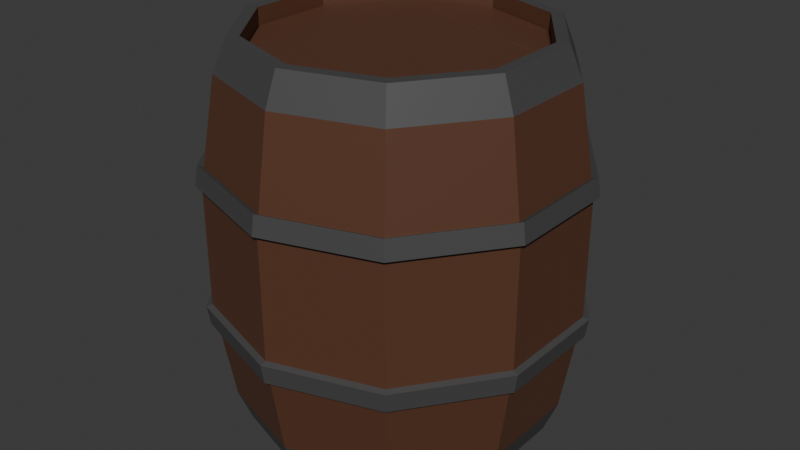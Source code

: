 # Source: f_.blend  (saved by Blender 4.5.91; exported with 4.5.12 LTS)
import bpy
from mathutils import Matrix  # noqa: F401  (used for matrix-valued properties, if any)

bpy.ops.wm.read_factory_settings(use_empty=True)
scene = bpy.context.scene
scene.name = 'Scene'

# ---- collections
col_barrel = bpy.data.collections.new('barrel'); scene.collection.children.link(col_barrel)

# ---- materials (node trees are filled in below, after node groups)
mat_barrelwood = bpy.data.materials.new('barrelWood')
mat_barreliron = bpy.data.materials.new('barrelIron')

# ---- material node trees
mat_barrelwood.use_nodes = True; mat_barrelwood.node_tree.nodes.clear()
_N = mat_barrelwood.node_tree.nodes; _L = mat_barrelwood.node_tree.links
n0 = _N.new('ShaderNodeBsdfPrincipled'); n0.name = 'Principled BSDF'; n0.location = (-200, 100)
n0.inputs[0].default_value = (0.1046, 0.04231, 0.02217, 1.0)
n1 = _N.new('ShaderNodeOutputMaterial'); n1.name = 'Material Output'; n1.location = (200, 100)
_L.new(n0.outputs[0], n1.inputs[0])
n1.is_active_output = True
mat_barreliron.use_nodes = True; mat_barreliron.node_tree.nodes.clear()
_N = mat_barreliron.node_tree.nodes; _L = mat_barreliron.node_tree.links
n0 = _N.new('ShaderNodeBsdfPrincipled'); n0.name = 'Principled BSDF'; n0.location = (-200, 100)
n0.inputs[0].default_value = (0.0667, 0.0667, 0.0667, 1.0)
n1 = _N.new('ShaderNodeOutputMaterial'); n1.name = 'Material Output'; n1.location = (200, 100)
_L.new(n0.outputs[0], n1.inputs[0])
n1.is_active_output = True

# ---- world
world_world = bpy.data.worlds.new('World'); scene.world = world_world
world_world.use_nodes = True; world_world.node_tree.nodes.clear()
_N = world_world.node_tree.nodes; _L = world_world.node_tree.links
n0 = _N.new('ShaderNodeOutputWorld'); n0.name = 'World Output'; n0.location = (200, 100)
n1 = _N.new('ShaderNodeBackground'); n1.name = 'Background'; n1.location = (-200, 100)
n1.inputs[0].default_value = (0.05088, 0.05088, 0.05088, 1.0)
_L.new(n1.outputs[0], n0.inputs[0])
n0.is_active_output = True
world_world.color = (0.05088, 0.05088, 0.05088)
world_world.sun_shadow_jitter_overblur = 0.0

# ---- meshes
me_cylinder = bpy.data.meshes.new('Cylinder')
me_cylinder.from_pydata([(0.0, 1.0, -1.0), (0.0, 1.0, 1.0), (0.5878, 0.809, -1.0), (0.5878, 0.809, 1.0), (0.9511, 0.309, -1.0), (0.9511, 0.309, 1.0), (0.9511, -0.309, -1.0), (0.9511, -0.309, 1.0), (0.5878, -0.809, -1.0), (0.5878, -0.809, 1.0), (0.0, -1.0, -1.0), (0.0, -1.0, 1.0), (-0.5878, -0.809, -1.0), (-0.5878, -0.809, 1.0), (-0.9511, -0.309, -1.0), (-0.9511, -0.309, 1.0), (-0.9511, 0.309, -1.0), (-0.9511, 0.309, 1.0), (-0.5878, 0.809, -1.0), (-0.5878, 0.809, 1.0), (0.5408, 0.7443, 1.193), (-1.13e-08, 0.92, 1.193), (0.875, 0.2843, 1.193), (0.875, -0.2843, 1.193), (0.5408, -0.7443, 1.193), (-1.13e-08, -0.92, 1.193), (-0.5408, -0.7443, 1.193), (-0.875, -0.2843, 1.193), (-0.875, 0.2843, 1.193), (-0.5408, 0.7443, 1.193), (1.097e-08, 0.92, -1.196), (0.5408, 0.7443, -1.196), (0.875, 0.2843, -1.196), (0.875, -0.2843, -1.196), (0.5408, -0.7443, -1.196), (1.097e-08, -0.92, -1.196), (-0.5408, -0.7443, -1.196), (-0.875, -0.2843, -1.196), (-0.875, 0.2843, -1.196), (-0.5408, 0.7443, -1.196), (0.0, 1.103, -0.3678), (0.0, 1.103, 0.3678), (0.6486, 0.8927, 0.3678), (0.6486, 0.8927, -0.3678), (1.049, 0.341, 0.3678), (1.049, 0.341, -0.3678), (1.049, -0.341, 0.3678), (1.049, -0.341, -0.3678), (0.6486, -0.8927, 0.3678), (0.6486, -0.8927, -0.3678), (0.0, -1.103, 0.3678), (0.0, -1.103, -0.3678), (-0.6486, -0.8927, 0.3678), (-0.6486, -0.8927, -0.3678), (-1.049, -0.341, 0.3678), (-1.049, -0.341, -0.3678), (-1.049, 0.341, 0.3678), (-1.049, 0.341, -0.3678), (-0.6486, 0.8927, 0.3678), (-0.6486, 0.8927, -0.3678), (0.0, 1.085, 0.4831), (0.6375, 0.8774, 0.4831), (1.031, 0.3351, 0.4831), (1.031, -0.3351, 0.4831), (0.6375, -0.8774, 0.4831), (0.0, -1.085, 0.4831), (-0.6375, -0.8774, 0.4831), (-1.031, -0.3351, 0.4831), (-1.031, 0.3351, 0.4831), (-0.6375, 0.8774, 0.4831), (0.6374, 0.8773, -0.4842), (1.031, 0.3351, -0.4842), (1.031, -0.3351, -0.4842), (0.6374, -0.8773, -0.4842), (0.0, -1.084, -0.4842), (-0.6374, -0.8773, -0.4842), (-1.031, -0.3351, -0.4842), (-1.031, 0.3351, -0.4842), (-0.6374, 0.8773, -0.4842), (0.0, 1.084, -0.4842), (-2.918e-10, 1.12, -0.5), (-2.918e-10, 1.139, -0.3798), (0.6583, 0.9061, 0.4989), (0.6697, 0.9218, 0.3798), (1.065, 0.3461, 0.4989), (1.084, 0.3521, 0.3798), (1.065, -0.3461, 0.4989), (1.084, -0.3521, 0.3798), (0.6583, -0.9061, 0.4989), (0.6697, -0.9218, 0.3798), (-2.918e-10, -1.12, 0.4989), (-2.918e-10, -1.139, 0.3798), (-0.6583, -0.9061, 0.4989), (-0.6697, -0.9218, 0.3798), (-1.065, -0.3461, 0.4989), (-1.084, -0.3521, 0.3798), (-1.065, 0.3461, 0.4989), (-1.084, 0.3521, 0.3798), (-0.6583, 0.9061, 0.4989), (-0.6697, 0.9218, 0.3798), (-0.6697, 0.9218, -0.3798), (-2.918e-10, 1.139, 0.3798), (-1.084, 0.3521, -0.3798), (-1.084, -0.3521, -0.3798), (-0.6697, -0.9218, -0.3798), (-2.918e-10, -1.139, -0.3798), (0.6697, -0.9218, -0.3798), (1.084, -0.3521, -0.3798), (1.084, 0.3521, -0.3798), (0.6697, 0.9218, -0.3798), (-2.918e-10, 1.12, 0.4989), (0.6582, 0.9059, -0.5), (1.065, 0.346, -0.5), (1.065, -0.346, -0.5), (0.6582, -0.9059, -0.5), (-2.918e-10, -1.12, -0.5), (-0.6582, -0.9059, -0.5), (-1.065, -0.346, -0.5), (-1.065, 0.346, -0.5), (-0.6582, 0.9059, -0.5), (0.4981, 0.6856, 1.193), (-1.259e-08, 0.8474, 1.193), (0.8059, 0.2619, 1.193), (0.8059, -0.2619, 1.193), (0.4981, -0.6856, 1.193), (-1.259e-08, -0.8474, 1.193), (-0.4981, -0.6856, 1.193), (-0.8059, -0.2619, 1.193), (-0.8059, 0.2619, 1.193), (-0.4981, 0.6856, 1.193), (0.4981, 0.6856, 1.082), (-1.259e-08, 0.8474, 1.082), (0.8059, 0.2619, 1.082), (0.8059, -0.2619, 1.082), (0.4981, -0.6856, 1.082), (-1.259e-08, -0.8474, 1.082), (-0.4981, -0.6856, 1.082), (-0.8059, -0.2619, 1.082), (-0.8059, 0.2619, 1.082), (-0.4981, 0.6856, 1.082), (1.006e-08, 0.8707, -1.196), (0.5118, 0.7044, -1.196), (0.8281, 0.2691, -1.196), (0.8281, -0.2691, -1.196), (0.5118, -0.7044, -1.196), (1.006e-08, -0.8707, -1.196), (-0.5118, -0.7044, -1.196), (-0.8281, -0.2691, -1.196), (-0.8281, 0.2691, -1.196), (-0.5118, 0.7044, -1.196), (1.006e-08, 0.8707, -1.158), (0.5118, 0.7044, -1.158), (0.8281, 0.2691, -1.158), (0.8281, -0.2691, -1.158), (0.5118, -0.7044, -1.158), (1.006e-08, -0.8707, -1.158), (-0.5118, -0.7044, -1.158), (-0.8281, -0.2691, -1.158), (-0.8281, 0.2691, -1.158), (-0.5118, 0.7044, -1.158), (0.4796, 0.6815, 1.096), (0.01259, 0.8332, 1.096), (0.7682, 0.2842, 1.096), (-0.4544, 0.6815, 1.096), (0.7806, -0.2445, 1.096), (0.7806, 0.261, 1.096), (-0.4781, 0.67, 1.096), (-0.7752, 0.261, 1.096), (0.4791, -0.6707, 1.096), (0.7768, -0.261, 1.096), (-0.7818, 0.2454, 1.096), (-0.7818, -0.261, 1.096), (-0.007013, -0.8395, 1.096), (0.4737, -0.6833, 1.096), (-0.4878, -0.6833, 1.096), (-0.7849, -0.2743, 1.096), (0.822, 0.2775, -1.158), (-0.8252, -0.2731, -1.158), (0.01791, 0.8506, -1.181), (0.4851, 0.6988, -1.181), (-0.4493, 0.6988, -1.181), (0.7683, 0.3091, -1.181), (0.8007, 0.2765, -1.181), (0.8066, 0.2684, -1.181), (0.8066, -0.2504, -1.181), (-0.7903, 0.2684, -1.181), (-0.4853, 0.6882, -1.181), (0.7889, -0.2683, -1.181), (0.4843, -0.6875, -1.181), (-0.803, -0.2722, -1.181), (-0.8059, -0.2683, -1.181), (-0.8059, 0.2498, -1.181), (0.4779, -0.7013, -1.181), (-0.009748, -0.8598, -1.181), (-0.4974, -0.7013, -1.181), (-0.7959, -0.2904, -1.181)], [], [(60, 1, 3, 61), (61, 3, 5, 62), (62, 5, 7, 63), (63, 7, 9, 64), (64, 9, 11, 65), (65, 11, 13, 66), (66, 13, 15, 67), (67, 15, 17, 68), (9, 7, 23, 24), (68, 17, 19, 69), (69, 19, 1, 60), (10, 12, 36, 35), (26, 25, 125, 126), (3, 1, 21, 20), (7, 5, 22, 23), (5, 3, 20, 22), (1, 19, 29, 21), (19, 17, 28, 29), (17, 15, 27, 28), (15, 13, 26, 27), (13, 11, 25, 26), (11, 9, 24, 25), (32, 33, 143, 142), (8, 10, 35, 34), (6, 8, 34, 33), (0, 2, 31, 30), (4, 6, 33, 32), (2, 4, 32, 31), (18, 0, 30, 39), (16, 18, 39, 38), (14, 16, 38, 37), (12, 14, 37, 36), (78, 77, 118, 119), (59, 58, 41, 40), (68, 69, 98, 96), (57, 56, 58, 59), (55, 57, 102, 103), (55, 54, 56, 57), (44, 42, 83, 85), (53, 52, 54, 55), (77, 76, 117, 118), (51, 50, 52, 53), (69, 60, 110, 98), (49, 48, 50, 51), (58, 56, 97, 99), (47, 46, 48, 49), (43, 45, 108, 109), (45, 44, 46, 47), (76, 75, 116, 117), (43, 42, 44, 45), (57, 59, 100, 102), (40, 41, 42, 43), (46, 44, 85, 87), (75, 74, 115, 116), (41, 58, 99, 101), (45, 47, 107, 108), (74, 73, 114, 115), (59, 40, 81, 100), (48, 46, 87, 89), (73, 72, 113, 114), (60, 61, 82, 110), (47, 49, 106, 107), (0, 79, 70, 2), (2, 70, 71, 4), (4, 71, 72, 6), (6, 72, 73, 8), (8, 73, 74, 10), (10, 74, 75, 12), (12, 75, 76, 14), (14, 76, 77, 16), (16, 77, 78, 18), (18, 78, 79, 0), (119, 100, 81, 80), (118, 102, 100, 119), (117, 103, 102, 118), (116, 104, 103, 117), (115, 105, 104, 116), (114, 106, 105, 115), (113, 107, 106, 114), (112, 108, 107, 113), (111, 109, 108, 112), (80, 81, 109, 111), (99, 98, 110, 101), (97, 96, 98, 99), (95, 94, 96, 97), (93, 92, 94, 95), (91, 90, 92, 93), (89, 88, 90, 91), (87, 86, 88, 89), (85, 84, 86, 87), (83, 82, 84, 85), (101, 110, 82, 83), (40, 43, 109, 81), (56, 54, 95, 97), (67, 68, 96, 94), (79, 78, 119, 80), (42, 41, 101, 83), (53, 55, 103, 104), (66, 67, 94, 92), (54, 52, 93, 95), (65, 66, 92, 90), (51, 53, 104, 105), (64, 65, 90, 88), (52, 50, 91, 93), (63, 64, 88, 86), (70, 79, 80, 111), (49, 51, 105, 106), (62, 63, 86, 84), (71, 70, 111, 112), (50, 48, 89, 91), (61, 62, 84, 82), (72, 71, 112, 113), (123, 122, 132, 133), (23, 22, 122, 123), (21, 29, 129, 121), (27, 26, 126, 127), (24, 23, 123, 124), (20, 21, 121, 120), (28, 27, 127, 128), (25, 24, 124, 125), (22, 20, 120, 122), (29, 28, 128, 129), (139, 132, 162, 163), (121, 129, 139, 131), (127, 126, 136, 137), (124, 123, 133, 134), (120, 121, 131, 130), (128, 127, 137, 138), (125, 124, 134, 135), (122, 120, 130, 132), (129, 128, 138, 139), (126, 125, 135, 136), (146, 147, 177, 156), (39, 30, 140, 149), (36, 37, 147, 146), (33, 34, 144, 143), (30, 31, 141, 140), (37, 38, 148, 147), (34, 35, 145, 144), (31, 32, 142, 141), (38, 39, 149, 148), (35, 36, 146, 145), (176, 159, 180, 181), (143, 144, 154, 153), (140, 141, 151, 150), (147, 148, 158, 157), (144, 145, 155, 154), (141, 142, 176, 151), (148, 149, 159, 158), (145, 146, 156, 155), (142, 143, 153, 152), (149, 140, 150, 159), (160, 161, 163, 162), (132, 139, 166, 165), (134, 133, 169, 168), (136, 135, 172, 174), (132, 130, 160, 162), (130, 131, 161, 160), (131, 139, 163, 161), (165, 166, 167, 164), (139, 138, 167, 166), (133, 132, 165, 164), (138, 133, 164, 167), (169, 170, 171, 168), (137, 134, 168, 171), (138, 137, 171, 170), (133, 138, 170, 169), (173, 175, 174, 172), (137, 136, 174, 175), (134, 137, 175, 173), (135, 134, 173, 172), (178, 179, 181, 180), (176, 152, 183, 182), (177, 157, 190, 189), (156, 177, 195, 194), (176, 142, 152), (177, 147, 157), (150, 151, 179, 178), (151, 176, 181, 179), (159, 150, 178, 180), (186, 182, 183, 184, 185), (158, 159, 186, 185), (152, 153, 184, 183), (159, 176, 182, 186), (153, 158, 185, 184), (191, 187, 188, 189, 190), (154, 177, 189, 188), (157, 158, 191, 190), (153, 154, 188, 187), (158, 153, 187, 191), (195, 192, 193, 194), (154, 155, 193, 192), (177, 154, 192, 195), (155, 156, 194, 193)])
me_cylinder.polygons.foreach_set('material_index', [0, 0, 0, 0, 0, 0, 0, 0, 1, 0, 0, 1, 1, 1, 1, 1, 1, 1, 1, 1, 1, 1, 1, 1, 1, 1, 1, 1, 1, 1, 1, 1, 1, 0, 1, 0, 1, 0, 1, 0, 1, 0, 1, 0, 1, 0, 1, 0, 1, 0, 1, 0, 1, 1, 1, 1, 1, 1, 1, 1, 1, 1, 0, 0, 0, 0, 0, 0, 0, 0, 0, 0, 1, 1, 1, 1, 1, 1, 1, 1, 1, 1, 1, 1, 1, 1, 1, 1, 1, 1, 1, 1, 1, 1, 1, 1, 1, 1, 1, 1, 1, 1, 1, 1, 1, 1, 1, 1, 1, 1, 1, 1, 0, 1, 1, 1, 1, 1, 1, 1, 1, 1, 0, 0, 0, 0, 0, 0, 0, 0, 0, 0, 0, 1, 1, 1, 1, 1, 1, 1, 1, 1, 0, 0, 0, 0, 0, 0, 0, 0, 0, 0, 0, 0, 0, 0, 0, 0, 0, 0, 0, 0, 0, 0, 0, 0, 0, 0, 0, 0, 0, 0, 0, 0, 0, 0, 0, 0, 0, 0, 0, 0, 0, 0, 0, 0, 0, 0, 0, 0, 0, 0, 0, 0])
_uv = me_cylinder.uv_layers.new(name='UVMap')
_uv.uv.foreach_set('vector', [1.0, 0.8637, 1.0, 1.0, 0.9, 1.0, 0.9, 0.8637, 0.9, 0.8637, 0.9, 1.0, 0.8, 1.0, 0.8, 0.8637, 0.8, 0.8637, 0.8, 1.0, 0.7, 1.0, 0.7, 0.8637, 0.7, 0.8637, 0.7, 1.0, 0.6, 1.0, 0.6, 0.8637, 0.6, 0.8637, 0.6, 1.0, 0.5, 1.0, 0.5, 0.8637, 0.5, 0.8637, 0.5, 1.0, 0.4, 1.0, 0.4, 0.8637, 0.4, 0.8637, 0.4, 1.0, 0.3, 1.0, 0.3, 0.8637, 0.3, 0.8637, 0.3, 1.0, 0.2, 1.0, 0.2, 0.8637, 0.6, 1.0, 0.7, 1.0, 0.7, 1.0, 0.6, 1.0, 0.2, 0.8637, 0.2, 1.0, 0.1, 1.0, 0.1, 0.8637, 0.1, 0.8637, 0.1, 1.0, -7.451e-08, 1.0, -7.451e-08, 0.8637, 0.5, 0.5, 0.4, 0.5, 0.4, 0.5, 0.5, 0.5, 0.4, 1.0, 0.5, 1.0, 0.5, 1.0, 0.4, 1.0, 0.9, 1.0, 1.0, 1.0, 1.0, 1.0, 0.9, 1.0, 0.7, 1.0, 0.8, 1.0, 0.8, 1.0, 0.7, 1.0, 0.8, 1.0, 0.9, 1.0, 0.9, 1.0, 0.8, 1.0, -7.451e-08, 1.0, 0.1, 1.0, 0.1, 1.0, -7.451e-08, 1.0, 0.1, 1.0, 0.2, 1.0, 0.2, 1.0, 0.1, 1.0, 0.2, 1.0, 0.3, 1.0, 0.3, 1.0, 0.2, 1.0, 0.3, 1.0, 0.4, 1.0, 0.4, 1.0, 0.3, 1.0, 0.4, 1.0, 0.5, 1.0, 0.5, 1.0, 0.4, 1.0, 0.5, 1.0, 0.6, 1.0, 0.6, 1.0, 0.5, 1.0, 0.8, 0.5, 0.7, 0.5, 0.7, 0.5, 0.8, 0.5, 0.6, 0.5, 0.5, 0.5, 0.5, 0.5, 0.6, 0.5, 0.7, 0.5, 0.6, 0.5, 0.6, 0.5, 0.7, 0.5, 1.0, 0.5, 0.9, 0.5, 0.9, 0.5, 1.0, 0.5, 0.8, 0.5, 0.7, 0.5, 0.7, 0.5, 0.8, 0.5, 0.9, 0.5, 0.8, 0.5, 0.8, 0.5, 0.9, 0.5, 0.1, 0.5, -7.451e-08, 0.5, -7.451e-08, 0.5, 0.1, 0.5, 0.2, 0.5, 0.1, 0.5, 0.1, 0.5, 0.2, 0.5, 0.3, 0.5, 0.2, 0.5, 0.2, 0.5, 0.3, 0.5, 0.4, 0.5, 0.3, 0.5, 0.3, 0.5, 0.4, 0.5, 0.1, 0.636, 0.2, 0.636, 0.2, 0.636, 0.1, 0.636, 0.1, 0.6667, 0.1, 0.8333, -7.451e-08, 0.8333, -7.451e-08, 0.6667, 0.2, 0.8637, 0.1, 0.8637, 0.1, 0.8637, 0.2, 0.8637, 0.2, 0.6667, 0.2, 0.8333, 0.1, 0.8333, 0.1, 0.6667, 0.3, 0.6667, 0.2, 0.6667, 0.2, 0.6667, 0.3, 0.6667, 0.3, 0.6667, 0.3, 0.8333, 0.2, 0.8333, 0.2, 0.6667, 0.8, 0.8333, 0.9, 0.8333, 0.9, 0.8333, 0.8, 0.8333, 0.4, 0.6667, 0.4, 0.8333, 0.3, 0.8333, 0.3, 0.6667, 0.2, 0.636, 0.3, 0.636, 0.3, 0.636, 0.2, 0.636, 0.5, 0.6667, 0.5, 0.8333, 0.4, 0.8333, 0.4, 0.6667, 0.1, 0.8637, -7.451e-08, 0.8637, -7.451e-08, 0.8637, 0.1, 0.8637, 0.6, 0.6667, 0.6, 0.8333, 0.5, 0.8333, 0.5, 0.6667, 0.1, 0.8333, 0.2, 0.8333, 0.2, 0.8333, 0.1, 0.8333, 0.7, 0.6667, 0.7, 0.8333, 0.6, 0.8333, 0.6, 0.6667, 0.9, 0.6667, 0.8, 0.6667, 0.8, 0.6667, 0.9, 0.6667, 0.8, 0.6667, 0.8, 0.8333, 0.7, 0.8333, 0.7, 0.6667, 0.3, 0.636, 0.4, 0.636, 0.4, 0.636, 0.3, 0.636, 0.9, 0.6667, 0.9, 0.8333, 0.8, 0.8333, 0.8, 0.6667, 0.2, 0.6667, 0.1, 0.6667, 0.1, 0.6667, 0.2, 0.6667, 1.0, 0.6667, 1.0, 0.8333, 0.9, 0.8333, 0.9, 0.6667, 0.7, 0.8333, 0.8, 0.8333, 0.8, 0.8333, 0.7, 0.8333, 0.4, 0.636, 0.5, 0.636, 0.5, 0.636, 0.4, 0.636, -7.451e-08, 0.8333, 0.1, 0.8333, 0.1, 0.8333, -7.451e-08, 0.8333, 0.8, 0.6667, 0.7, 0.6667, 0.7, 0.6667, 0.8, 0.6667, 0.5, 0.636, 0.6, 0.636, 0.6, 0.636, 0.5, 0.636, 0.1, 0.6667, -7.451e-08, 0.6667, -7.451e-08, 0.6667, 0.1, 0.6667, 0.6, 0.8333, 0.7, 0.8333, 0.7, 0.8333, 0.6, 0.8333, 0.6, 0.636, 0.7, 0.636, 0.7, 0.636, 0.6, 0.636, 1.0, 0.8637, 0.9, 0.8637, 0.9, 0.8637, 1.0, 0.8637, 0.7, 0.6667, 0.6, 0.6667, 0.6, 0.6667, 0.7, 0.6667, 1.0, 0.5, 1.0, 0.636, 0.9, 0.636, 0.9, 0.5, 0.9, 0.5, 0.9, 0.636, 0.8, 0.636, 0.8, 0.5, 0.8, 0.5, 0.8, 0.636, 0.7, 0.636, 0.7, 0.5, 0.7, 0.5, 0.7, 0.636, 0.6, 0.636, 0.6, 0.5, 0.6, 0.5, 0.6, 0.636, 0.5, 0.636, 0.5, 0.5, 0.5, 0.5, 0.5, 0.636, 0.4, 0.636, 0.4, 0.5, 0.4, 0.5, 0.4, 0.636, 0.3, 0.636, 0.3, 0.5, 0.3, 0.5, 0.3, 0.636, 0.2, 0.636, 0.2, 0.5, 0.2, 0.5, 0.2, 0.636, 0.1, 0.636, 0.1, 0.5, 0.1, 0.5, 0.1, 0.636, -7.451e-08, 0.636, -7.451e-08, 0.5, 0.1, 0.636, 0.1, 0.6667, -7.451e-08, 0.6667, -7.451e-08, 0.636, 0.2, 0.636, 0.2, 0.6667, 0.1, 0.6667, 0.1, 0.636, 0.3, 0.636, 0.3, 0.6667, 0.2, 0.6667, 0.2, 0.636, 0.4, 0.636, 0.4, 0.6667, 0.3, 0.6667, 0.3, 0.636, 0.5, 0.636, 0.5, 0.6667, 0.4, 0.6667, 0.4, 0.636, 0.6, 0.636, 0.6, 0.6667, 0.5, 0.6667, 0.5, 0.636, 0.7, 0.636, 0.7, 0.6667, 0.6, 0.6667, 0.6, 0.636, 0.8, 0.636, 0.8, 0.6667, 0.7, 0.6667, 0.7, 0.636, 0.9, 0.636, 0.9, 0.6667, 0.8, 0.6667, 0.8, 0.636, 1.0, 0.636, 1.0, 0.6667, 0.9, 0.6667, 0.9, 0.636, 0.1, 0.8333, 0.1, 0.8637, -7.451e-08, 0.8637, -7.451e-08, 0.8333, 0.2, 0.8333, 0.2, 0.8637, 0.1, 0.8637, 0.1, 0.8333, 0.3, 0.8333, 0.3, 0.8637, 0.2, 0.8637, 0.2, 0.8333, 0.4, 0.8333, 0.4, 0.8637, 0.3, 0.8637, 0.3, 0.8333, 0.5, 0.8333, 0.5, 0.8637, 0.4, 0.8637, 0.4, 0.8333, 0.6, 0.8333, 0.6, 0.8637, 0.5, 0.8637, 0.5, 0.8333, 0.7, 0.8333, 0.7, 0.8637, 0.6, 0.8637, 0.6, 0.8333, 0.8, 0.8333, 0.8, 0.8637, 0.7, 0.8637, 0.7, 0.8333, 0.9, 0.8333, 0.9, 0.8637, 0.8, 0.8637, 0.8, 0.8333, 1.0, 0.8333, 1.0, 0.8637, 0.9, 0.8637, 0.9, 0.8333, 1.0, 0.6667, 0.9, 0.6667, 0.9, 0.6667, 1.0, 0.6667, 0.2, 0.8333, 0.3, 0.8333, 0.3, 0.8333, 0.2, 0.8333, 0.3, 0.8637, 0.2, 0.8637, 0.2, 0.8637, 0.3, 0.8637, -7.451e-08, 0.636, 0.1, 0.636, 0.1, 0.636, -7.451e-08, 0.636, 0.9, 0.8333, 1.0, 0.8333, 1.0, 0.8333, 0.9, 0.8333, 0.4, 0.6667, 0.3, 0.6667, 0.3, 0.6667, 0.4, 0.6667, 0.4, 0.8637, 0.3, 0.8637, 0.3, 0.8637, 0.4, 0.8637, 0.3, 0.8333, 0.4, 0.8333, 0.4, 0.8333, 0.3, 0.8333, 0.5, 0.8637, 0.4, 0.8637, 0.4, 0.8637, 0.5, 0.8637, 0.5, 0.6667, 0.4, 0.6667, 0.4, 0.6667, 0.5, 0.6667, 0.6, 0.8637, 0.5, 0.8637, 0.5, 0.8637, 0.6, 0.8637, 0.4, 0.8333, 0.5, 0.8333, 0.5, 0.8333, 0.4, 0.8333, 0.7, 0.8637, 0.6, 0.8637, 0.6, 0.8637, 0.7, 0.8637, 0.9, 0.636, 1.0, 0.636, 1.0, 0.636, 0.9, 0.636, 0.6, 0.6667, 0.5, 0.6667, 0.5, 0.6667, 0.6, 0.6667, 0.8, 0.8637, 0.7, 0.8637, 0.7, 0.8637, 0.8, 0.8637, 0.8, 0.636, 0.9, 0.636, 0.9, 0.636, 0.8, 0.636, 0.5, 0.8333, 0.6, 0.8333, 0.6, 0.8333, 0.5, 0.8333, 0.9, 0.8637, 0.8, 0.8637, 0.8, 0.8637, 0.9, 0.8637, 0.7, 0.636, 0.8, 0.636, 0.8, 0.636, 0.7, 0.636, 0.7, 1.0, 0.8, 1.0, 0.8, 1.0, 0.7, 1.0, 0.7, 1.0, 0.8, 1.0, 0.8, 1.0, 0.7, 1.0, -7.451e-08, 1.0, 0.1, 1.0, 0.1, 1.0, -7.451e-08, 1.0, 0.3, 1.0, 0.4, 1.0, 0.4, 1.0, 0.3, 1.0, 0.6, 1.0, 0.7, 1.0, 0.7, 1.0, 0.6, 1.0, 0.9, 1.0, 1.0, 1.0, 1.0, 1.0, 0.9, 1.0, 0.2, 1.0, 0.3, 1.0, 0.3, 1.0, 0.2, 1.0, 0.5, 1.0, 0.6, 1.0, 0.6, 1.0, 0.5, 1.0, 0.8, 1.0, 0.9, 1.0, 0.9, 1.0, 0.8, 1.0, 0.1, 1.0, 0.2, 1.0, 0.2, 1.0, 0.1, 1.0, 0.1089, 0.4442, 0.4783, 0.3242, 0.4783, 0.3242, 0.1089, 0.4442, -7.451e-08, 1.0, 0.1, 1.0, 0.1, 1.0, -7.451e-08, 1.0, 0.3, 1.0, 0.4, 1.0, 0.4, 1.0, 0.3, 1.0, 0.6, 1.0, 0.7, 1.0, 0.7, 1.0, 0.6, 1.0, 0.9, 1.0, 1.0, 1.0, 1.0, 1.0, 0.9, 1.0, 0.2, 1.0, 0.3, 1.0, 0.3, 1.0, 0.2, 1.0, 0.5, 1.0, 0.6, 1.0, 0.6, 1.0, 0.5, 1.0, 0.8, 1.0, 0.9, 1.0, 0.9, 1.0, 0.8, 1.0, 0.1, 1.0, 0.2, 1.0, 0.2, 1.0, 0.1, 1.0, 0.4, 1.0, 0.5, 1.0, 0.5, 1.0, 0.4, 1.0, 0.4, 0.5, 0.3, 0.5, 0.3009, 0.5, 0.4, 0.5, 0.1, 0.5, -7.451e-08, 0.5, -7.451e-08, 0.5, 0.1, 0.5, 0.4, 0.5, 0.3, 0.5, 0.3, 0.5, 0.4, 0.5, 0.7, 0.5, 0.6, 0.5, 0.6, 0.5, 0.7, 0.5, 1.0, 0.5, 0.9, 0.5, 0.9, 0.5, 1.0, 0.5, 0.3, 0.5, 0.2, 0.5, 0.2, 0.5, 0.3, 0.5, 0.6, 0.5, 0.5, 0.5, 0.5, 0.5, 0.6, 0.5, 0.9, 0.5, 0.8, 0.5, 0.8, 0.5, 0.9, 0.5, 0.2, 0.5, 0.1, 0.5, 0.1, 0.5, 0.2, 0.5, 0.5, 0.5, 0.4, 0.5, 0.4, 0.5, 0.5, 0.5, 0.9766, 0.3265, 0.6089, 0.4442, 0.6089, 0.4442, 0.9766, 0.3265, 0.7, 0.5, 0.6, 0.5, 0.6, 0.5, 0.7, 0.5, 1.0, 0.5, 0.9, 0.5, 0.9, 0.5, 1.0, 0.5, 0.3, 0.5, 0.2, 0.5, 0.2, 0.5, 0.3, 0.5, 0.6, 0.5, 0.5, 0.5, 0.5, 0.5, 0.6, 0.5, 0.9, 0.5, 0.8, 0.5, 0.8019, 0.5, 0.9, 0.5, 0.2, 0.5, 0.1, 0.5, 0.1, 0.5, 0.2, 0.5, 0.5, 0.5, 0.4, 0.5, 0.4, 0.5, 0.5, 0.5, 0.8, 0.5, 0.7, 0.5, 0.7, 0.5, 0.8, 0.5, 0.1, 0.5, -7.451e-08, 0.5, -7.451e-08, 0.5, 0.1, 0.5, 0.3911, 0.4442, 0.25, 0.49, 0.1089, 0.4442, 0.4783, 0.3242, 0.4783, 0.3242, 0.1089, 0.4442, 0.1089, 0.4442, 0.4783, 0.3242, 0.6, 1.0, 0.7, 1.0, 0.7, 1.0, 0.6, 1.0, 0.4, 1.0, 0.5, 1.0, 0.5, 1.0, 0.4, 1.0, 0.8, 1.0, 0.9, 1.0, 0.9, 1.0, 0.8, 1.0, 0.9, 1.0, 1.0, 1.0, 1.0, 1.0, 0.9, 1.0, -7.451e-08, 1.0, 0.1, 1.0, 0.1, 1.0, -7.451e-08, 1.0, 0.4783, 0.3242, 0.1089, 0.4442, 0.02175, 0.3242, 0.4783, 0.1758, 0.1, 1.0, 0.2, 1.0, 0.2, 1.0, 0.1, 1.0, 0.7, 1.0, 0.8, 1.0, 0.8, 1.0, 0.7, 1.0, 0.02175, 0.3242, 0.4783, 0.1758, 0.4783, 0.1758, 0.02175, 0.3242, 0.4783, 0.1758, 0.02175, 0.3242, 0.02175, 0.1758, 0.3911, 0.05584, 0.02175, 0.1758, 0.3911, 0.05584, 0.3911, 0.05584, 0.02175, 0.1758, 0.2, 1.0, 0.3, 1.0, 0.3, 1.0, 0.2, 1.0, 0.4783, 0.1758, 0.02175, 0.3242, 0.02175, 0.3242, 0.4783, 0.1758, 0.3911, 0.05584, 0.02175, 0.1758, 0.1089, 0.05584, 0.25, 0.01, 0.3, 1.0, 0.4, 1.0, 0.4, 1.0, 0.3, 1.0, 0.3911, 0.05584, 0.02175, 0.1758, 0.02175, 0.1758, 0.3911, 0.05584, 0.5, 1.0, 0.6, 1.0, 0.6, 1.0, 0.5, 1.0, 0.75, 0.49, 0.8911, 0.4442, 0.9766, 0.3265, 0.6089, 0.4442, 0.8019, 0.5, 0.8, 0.5, 0.8, 0.5, 0.8019, 0.5, 0.3009, 0.5, 0.3, 0.5, 0.3, 0.5, 0.3009, 0.5, 0.4, 0.5, 0.3009, 0.5, 0.3009, 0.5, 0.4, 0.5, 0.8019, 0.5, 0.8, 0.5, 0.8, 0.5, 0.3009, 0.5, 0.3, 0.5, 0.3, 0.5, 1.0, 0.5, 0.9, 0.5, 0.9, 0.5, 1.0, 0.5, 0.9, 0.5, 0.8019, 0.5, 0.8019, 0.5, 0.9, 0.5, 0.1, 0.5, -7.451e-08, 0.5, -7.451e-08, 0.5, 0.1, 0.5, 0.6089, 0.4442, 0.9766, 0.3265, 0.9783, 0.3242, 0.9783, 0.1758, 0.5217, 0.3242, 0.2, 0.5, 0.1, 0.5, 0.1, 0.5, 0.2, 0.5, 0.8, 0.5, 0.7, 0.5, 0.7, 0.5, 0.8, 0.5, 0.6089, 0.4442, 0.9766, 0.3265, 0.9766, 0.3265, 0.6089, 0.4442, 0.9783, 0.1758, 0.5217, 0.3242, 0.5217, 0.3242, 0.9783, 0.1758, 0.5217, 0.3242, 0.9783, 0.1758, 0.8911, 0.05584, 0.5226, 0.1747, 0.5217, 0.1758, 0.8911, 0.05584, 0.5226, 0.1747, 0.5226, 0.1747, 0.8911, 0.05584, 0.3, 0.5, 0.2, 0.5, 0.2, 0.5, 0.3, 0.5, 0.7, 0.5, 0.6, 0.5, 0.6, 0.5, 0.7, 0.5, 0.5217, 0.3242, 0.9783, 0.1758, 0.9783, 0.1758, 0.5217, 0.3242, 0.5226, 0.1747, 0.8911, 0.05584, 0.75, 0.01, 0.6089, 0.05584, 0.6, 0.5, 0.5, 0.5, 0.5, 0.5, 0.6, 0.5, 0.5226, 0.1747, 0.8911, 0.05584, 0.8911, 0.05584, 0.5226, 0.1747, 0.5, 0.5, 0.4, 0.5, 0.4, 0.5, 0.5, 0.5])
me_cylinder.materials.append(mat_barrelwood)
me_cylinder.materials.append(mat_barreliron)
me_cylinder.update()

# ---- objects
ob_barrel = bpy.data.objects.new('barrel', me_cylinder)

# ---- transforms, parenting, visibility, modifiers, constraints
ob_barrel.location = (0.0, 0.0, 2.004)

# ---- collection membership
col_barrel.objects.link(ob_barrel)

# ---- scene / render settings (as saved in the file)
scene.frame_start = 1; scene.frame_end = 250; scene.frame_set(1)
scene.render.engine = 'BLENDER_EEVEE_NEXT'
bpy.context.view_layer.update()

# ---- added for rendering (the .blend has no active camera and no usable light): camera, sun
cam_auto = bpy.data.cameras.new('AutoCamera')
cam_auto.lens = 50.0
cam_auto.sensor_width = 36.0
cam_auto.clip_end = 1000.0
ob_auto_camera = bpy.data.objects.new('AutoCamera', cam_auto)
scene.collection.objects.link(ob_auto_camera)
ob_auto_camera.location = (3.65407, -4.38489, 4.92576)
ob_auto_camera.rotation_euler = (1.09748, -7.21219e-08, 0.694738)
scene.camera = ob_auto_camera
light_auto_sun = bpy.data.lights.new('AutoSun', 'SUN')
light_auto_sun.energy = 3.0
light_auto_sun.angle = 0.0523599
ob_auto_sun = bpy.data.objects.new('AutoSun', light_auto_sun)
scene.collection.objects.link(ob_auto_sun)
ob_auto_sun.rotation_euler = (0.872665, 0.174533, 0.523599)
bpy.context.view_layer.update()
